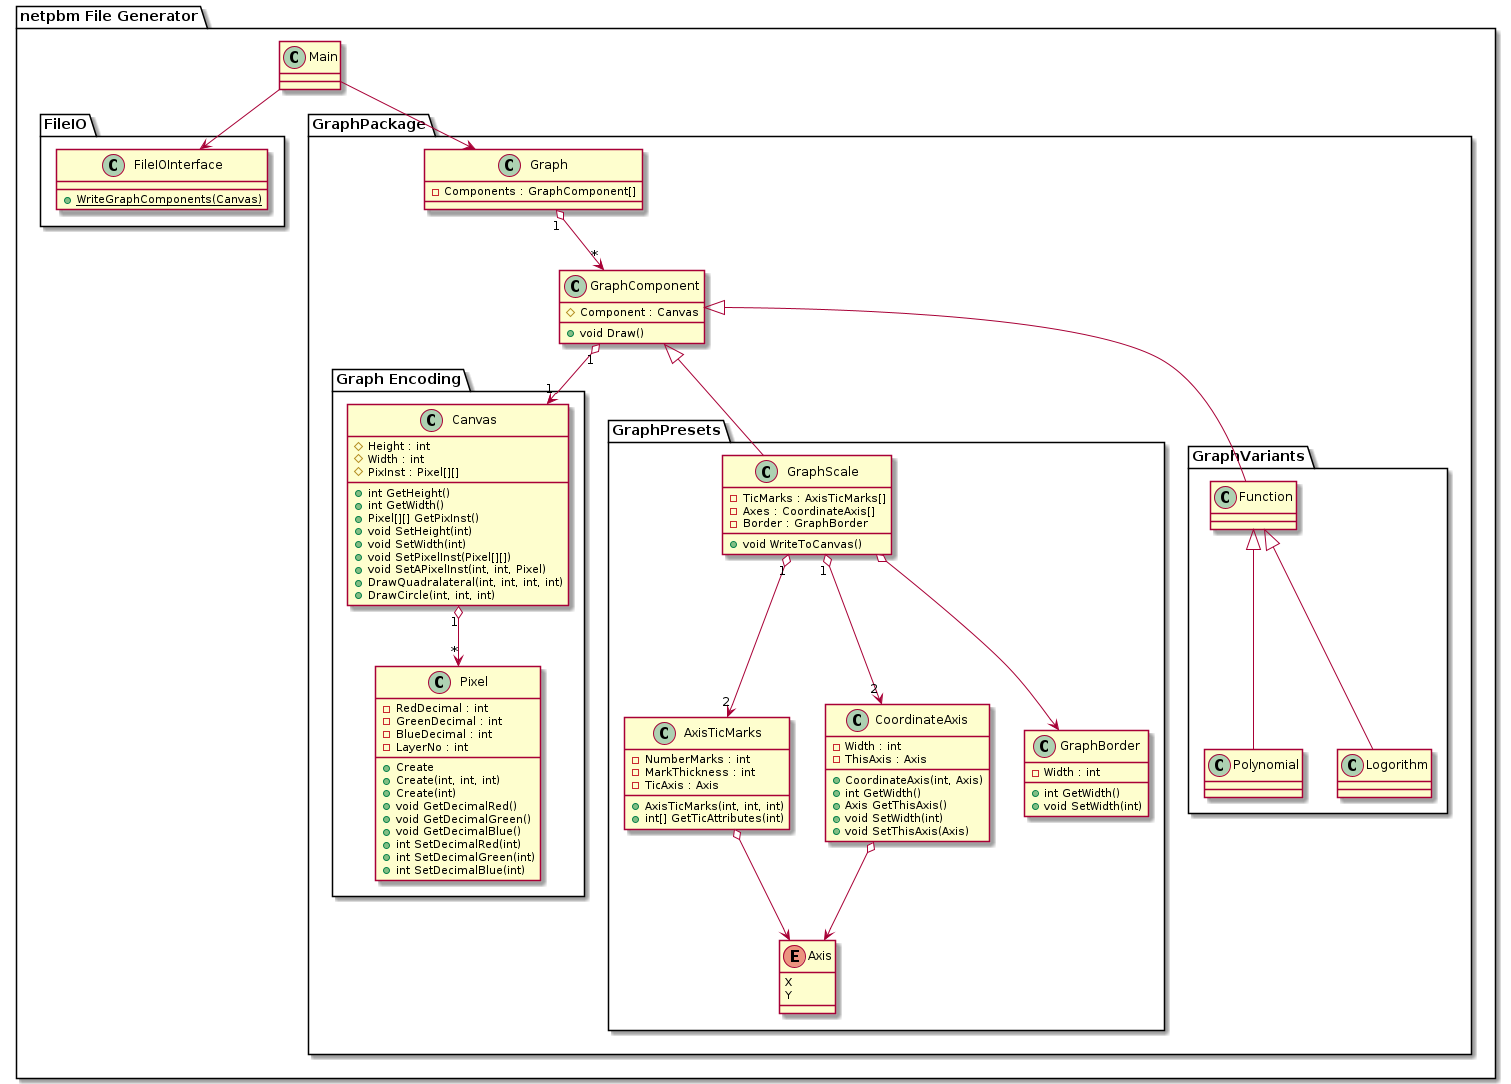

The diagram above was rendered by PlantUML. Its source (embedded in the PNG):
@startuml

package "netpbm File Generator" {
  class Main {
  }

  package FileIO {
    class FileIOInterface {
      {static} + WriteGraphComponents(Canvas)
    }
  }

  package GraphPackage {
      class Graph {
         {field} - Components : GraphComponent[]
      }

      class GraphComponent {
         {field} # Component : Canvas
        {method} + void Draw()
      }
    

    package "Graph Encoding" {
      class Canvas {
         {field} # Height : int
         {field} # Width : int
         {field} # PixInst : Pixel[][]
        {method} + int GetHeight()
        {method} + int GetWidth()
        {method} + Pixel[][] GetPixInst()
        {method} + void SetHeight(int)
        {method} + void SetWidth(int)
        {method} + void SetPixelInst(Pixel[][])
        {method} + void SetAPixelInst(int, int, Pixel)
        {method} + DrawQuadralateral(int, int, int, int)
        {method} + DrawCircle(int, int, int)
      }

      class Pixel {
         {field} - RedDecimal : int
         {field} - GreenDecimal : int
         {field} - BlueDecimal : int
         {field} - LayerNo : int
        {method} + Create
        {method} + Create(int, int, int)
        {method} + Create(int)
        {method} + void GetDecimalRed()
        {method} + void GetDecimalGreen()
        {method} + void GetDecimalBlue()
        {method} + int SetDecimalRed(int)
        {method} + int SetDecimalGreen(int)
        {method} + int SetDecimalBlue(int)
      }
    }

    package GraphPresets {
      class GraphScale {
         {field} - TicMarks : AxisTicMarks[]
         {field} - Axes : CoordinateAxis[]
         {field} - Border : GraphBorder
        {method} + void WriteToCanvas()
      }

      class AxisTicMarks {
         {field} - NumberMarks : int
         {field} - MarkThickness : int
         {field} - TicAxis : Axis
        {method} + AxisTicMarks(int, int, int)
        {method} + int[] GetTicAttributes(int)
      }

      class CoordinateAxis {
         {field} - Width : int
         {field} - ThisAxis : Axis
        {method} + CoordinateAxis(int, Axis)
        {method} + int GetWidth()
        {method} + Axis GetThisAxis()
        {method} + void SetWidth(int)
        {method} + void SetThisAxis(Axis)
      }

      class GraphBorder {
         {field} - Width : int
        {method} + int GetWidth()
        {method} + void SetWidth(int)
      }

      enum Axis {
        X
        Y
      }
    }
    package GraphVariants {

      class Function {
      }

      class Polynomial {
      }

      class Logorithm {
      }
    }
  }

}

Main --> FileIOInterface
Main --> Graph

GraphComponent "1" o--> "1" Canvas

Canvas "1" o--> "*" Pixel

AxisTicMarks       o-->       Axis
CoordinateAxis     o-->       Axis
AxisTicMarks   "2" <-up-o "1" GraphScale
CoordinateAxis "2" <-up-o "1" GraphScale
GraphBorder        <-up-o     GraphScale

GraphScale -up-|> GraphComponent
Function   -up-|> GraphComponent

Polynomial -up-|> Function
Logorithm  -up-|> Function

Graph "1" o--> "*" GraphComponent


@enduml